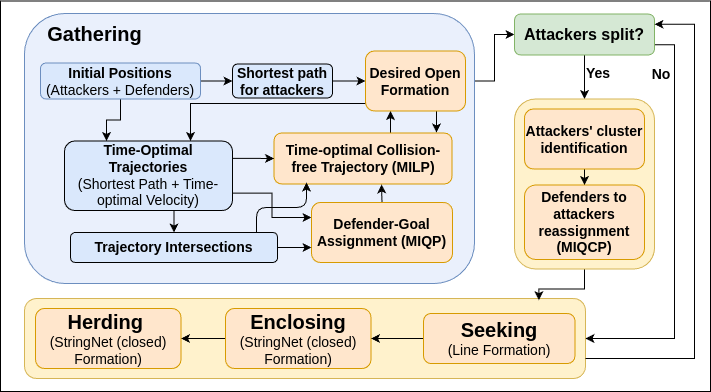

The diagram above was exported from draw.io. Its source (the exported page's mxGraphModel, read from the mxfile embedded in the PNG):
<mxGraphModel dx="1356" dy="764" grid="1" gridSize="10" guides="1" tooltips="1" connect="1" arrows="1" fold="1" page="1" pageScale="1" pageWidth="827" pageHeight="1169" math="1" shadow="0">
  <root>
    <mxCell id="0" />
    <mxCell id="1" parent="0" />
    <mxCell id="2" value="" style="rounded=0;whiteSpace=wrap;html=1;" vertex="1" parent="1">
      <mxGeometry x="76" y="177.5" width="710" height="390.5" as="geometry" />
    </mxCell>
    <mxCell id="3" value="" style="rounded=1;whiteSpace=wrap;html=1;fillColor=#fff2cc;strokeColor=#d6b656;" vertex="1" parent="1">
      <mxGeometry x="100" y="475" width="561" height="80" as="geometry" />
    </mxCell>
    <mxCell id="4" style="edgeStyle=orthogonalEdgeStyle;rounded=0;orthogonalLoop=1;jettySize=auto;html=1;exitX=1;exitY=0.25;exitDx=0;exitDy=0;entryX=0;entryY=0.5;entryDx=0;entryDy=0;" edge="1" source="5" target="32" parent="1">
      <mxGeometry relative="1" as="geometry" />
    </mxCell>
    <mxCell id="5" value="" style="rounded=1;whiteSpace=wrap;html=1;strokeColor=#6c8ebf;fillColor=#EAF0FC;" vertex="1" parent="1">
      <mxGeometry x="100" y="190" width="450" height="270" as="geometry" />
    </mxCell>
    <mxCell id="6" style="edgeStyle=orthogonalEdgeStyle;rounded=0;orthogonalLoop=1;jettySize=auto;html=1;exitX=0.75;exitY=0;exitDx=0;exitDy=0;entryX=0.25;entryY=1;entryDx=0;entryDy=0;" edge="1" source="7" target="10" parent="1">
      <mxGeometry relative="1" as="geometry" />
    </mxCell>
    <mxCell id="7" value="&lt;font style=&quot;font-size: 14px&quot;&gt;&lt;b&gt;Time-optimal Collision-free Trajectory (MILP)&lt;/b&gt;&lt;/font&gt;" style="rounded=1;whiteSpace=wrap;html=1;fillColor=#ffe6cc;strokeColor=#d79b00;" vertex="1" parent="1">
      <mxGeometry x="349.5" y="309.5" width="178" height="51" as="geometry" />
    </mxCell>
    <mxCell id="8" style="edgeStyle=orthogonalEdgeStyle;rounded=0;orthogonalLoop=1;jettySize=auto;html=1;exitX=0.75;exitY=1;exitDx=0;exitDy=0;" edge="1" source="10" parent="1">
      <mxGeometry relative="1" as="geometry">
        <mxPoint x="512" y="309" as="targetPoint" />
      </mxGeometry>
    </mxCell>
    <mxCell id="9" style="edgeStyle=orthogonalEdgeStyle;rounded=0;orthogonalLoop=1;jettySize=auto;html=1;exitX=0;exitY=0.75;exitDx=0;exitDy=0;entryX=0.75;entryY=0;entryDx=0;entryDy=0;" edge="1" source="10" target="20" parent="1">
      <mxGeometry relative="1" as="geometry">
        <mxPoint x="207" y="319" as="targetPoint" />
        <Array as="points">
          <mxPoint x="450" y="280" />
          <mxPoint x="286" y="280" />
        </Array>
      </mxGeometry>
    </mxCell>
    <mxCell id="10" value="&lt;font style=&quot;font-size: 14px&quot;&gt;&lt;b&gt;Desired Open Formation&lt;/b&gt;&lt;/font&gt;" style="rounded=1;whiteSpace=wrap;html=1;fillColor=#ffe6cc;strokeColor=#d79b00;" vertex="1" parent="1">
      <mxGeometry x="441" y="227.5" width="100" height="60" as="geometry" />
    </mxCell>
    <mxCell id="11" style="edgeStyle=orthogonalEdgeStyle;rounded=0;orthogonalLoop=1;jettySize=auto;html=1;exitX=1;exitY=0.5;exitDx=0;exitDy=0;entryX=0;entryY=0.5;entryDx=0;entryDy=0;" edge="1" source="13" target="26" parent="1">
      <mxGeometry relative="1" as="geometry" />
    </mxCell>
    <mxCell id="12" style="edgeStyle=orthogonalEdgeStyle;rounded=0;orthogonalLoop=1;jettySize=auto;html=1;exitX=0.5;exitY=1;exitDx=0;exitDy=0;entryX=0.25;entryY=0;entryDx=0;entryDy=0;" edge="1" source="13" target="20" parent="1">
      <mxGeometry relative="1" as="geometry" />
    </mxCell>
    <mxCell id="13" value="&lt;font style=&quot;font-size: 14px&quot;&gt;&lt;b&gt;&lt;font style=&quot;font-size: 14px&quot;&gt;Initial Positions&lt;/font&gt;&lt;br&gt;&lt;/b&gt;(Attackers + Defenders)&lt;/font&gt;" style="rounded=1;whiteSpace=wrap;html=1;fillColor=#dae8fc;strokeColor=#6c8ebf;" vertex="1" parent="1">
      <mxGeometry x="116" y="239.5" width="160" height="36" as="geometry" />
    </mxCell>
    <mxCell id="14" style="edgeStyle=orthogonalEdgeStyle;rounded=0;orthogonalLoop=1;jettySize=auto;html=1;exitX=0;exitY=0.5;exitDx=0;exitDy=0;entryX=1;entryY=0.5;entryDx=0;entryDy=0;" edge="1" source="15" target="37" parent="1">
      <mxGeometry relative="1" as="geometry" />
    </mxCell>
    <mxCell id="15" value="&lt;font&gt;&lt;span style=&quot;font-weight: bold ; font-size: 20px&quot;&gt;Enclosing&lt;/span&gt;&lt;br&gt;&lt;font style=&quot;font-size: 14px&quot;&gt;(StringNet (closed) Formation)&lt;/font&gt;&lt;br&gt;&lt;/font&gt;" style="rounded=1;whiteSpace=wrap;html=1;fillColor=#ffe6cc;strokeColor=#d79b00;" vertex="1" parent="1">
      <mxGeometry x="301" y="485" width="145.5" height="60" as="geometry" />
    </mxCell>
    <mxCell id="16" value="&lt;span style=&quot;font-size: 20px;&quot;&gt;&lt;font style=&quot;font-size: 20px;&quot;&gt;Gathering&lt;/font&gt;&lt;/span&gt;" style="text;html=1;resizable=0;autosize=1;align=center;verticalAlign=middle;points=[];fillColor=none;strokeColor=none;rounded=0;fontSize=20;fontStyle=1" vertex="1" parent="1">
      <mxGeometry x="110" y="200" width="120" height="20" as="geometry" />
    </mxCell>
    <mxCell id="17" style="edgeStyle=orthogonalEdgeStyle;rounded=0;orthogonalLoop=1;jettySize=auto;html=1;exitX=0.5;exitY=1;exitDx=0;exitDy=0;entryX=0.5;entryY=0;entryDx=0;entryDy=0;" edge="1" source="20" target="24" parent="1">
      <mxGeometry relative="1" as="geometry" />
    </mxCell>
    <mxCell id="18" style="edgeStyle=orthogonalEdgeStyle;rounded=0;orthogonalLoop=1;jettySize=auto;html=1;exitX=1;exitY=0.25;exitDx=0;exitDy=0;" edge="1" source="20" target="7" parent="1">
      <mxGeometry relative="1" as="geometry" />
    </mxCell>
    <mxCell id="19" style="edgeStyle=orthogonalEdgeStyle;rounded=0;orthogonalLoop=1;jettySize=auto;html=1;exitX=1;exitY=0.75;exitDx=0;exitDy=0;entryX=0;entryY=0.25;entryDx=0;entryDy=0;" edge="1" source="20" target="22" parent="1">
      <mxGeometry relative="1" as="geometry" />
    </mxCell>
    <mxCell id="20" value="&lt;font style=&quot;font-size: 14px&quot;&gt;&lt;b&gt;Time-Optimal Trajectories&lt;/b&gt;&lt;br&gt;&lt;/font&gt;&lt;font style=&quot;font-size: 14px&quot;&gt;(Shortest Path + Time-optimal Velocity)&lt;/font&gt;" style="rounded=1;whiteSpace=wrap;html=1;fillColor=#DAE8FC;" vertex="1" parent="1">
      <mxGeometry x="140" y="317.5" width="168" height="69.5" as="geometry" />
    </mxCell>
    <mxCell id="21" style="edgeStyle=orthogonalEdgeStyle;rounded=0;orthogonalLoop=1;jettySize=auto;html=1;exitX=0.5;exitY=0;exitDx=0;exitDy=0;" edge="1" source="22" parent="1">
      <mxGeometry relative="1" as="geometry">
        <mxPoint x="457" y="361" as="targetPoint" />
      </mxGeometry>
    </mxCell>
    <mxCell id="22" value="&lt;b&gt;&lt;span style=&quot;font-size: 14px ; white-space: normal&quot;&gt;Defender-Goal Assignment&amp;nbsp;&lt;/span&gt;&lt;/b&gt;&lt;span style=&quot;font-size: 14px ; white-space: normal&quot;&gt;&lt;b&gt;(MIQP)&lt;/b&gt;&lt;/span&gt;" style="rounded=1;whiteSpace=wrap;html=1;fillColor=#ffe6cc;strokeColor=#d79b00;" vertex="1" parent="1">
      <mxGeometry x="387" y="379" width="141" height="60" as="geometry" />
    </mxCell>
    <mxCell id="23" style="edgeStyle=orthogonalEdgeStyle;rounded=0;orthogonalLoop=1;jettySize=auto;html=1;exitX=1;exitY=0.5;exitDx=0;exitDy=0;entryX=0;entryY=0.75;entryDx=0;entryDy=0;" edge="1" source="24" target="22" parent="1">
      <mxGeometry relative="1" as="geometry" />
    </mxCell>
    <mxCell id="24" value="&lt;b&gt;&lt;font style=&quot;font-size: 14px&quot;&gt;Trajectory Intersections&lt;/font&gt;&lt;/b&gt;" style="rounded=1;whiteSpace=wrap;html=1;fillColor=#DAE8FC;" vertex="1" parent="1">
      <mxGeometry x="146" y="409" width="207" height="30" as="geometry" />
    </mxCell>
    <mxCell id="25" style="edgeStyle=orthogonalEdgeStyle;rounded=0;orthogonalLoop=1;jettySize=auto;html=1;exitX=1;exitY=0.5;exitDx=0;exitDy=0;" edge="1" source="26" target="10" parent="1">
      <mxGeometry relative="1" as="geometry" />
    </mxCell>
    <mxCell id="26" value="&lt;b&gt;&lt;font style=&quot;font-size: 14px&quot;&gt;Shortest path for attackers&lt;/font&gt;&lt;/b&gt;" style="rounded=1;whiteSpace=wrap;html=1;fillColor=#DAE8FC;" vertex="1" parent="1">
      <mxGeometry x="308" y="240.5" width="100" height="34" as="geometry" />
    </mxCell>
    <mxCell id="27" value="" style="edgeStyle=elbowEdgeStyle;elbow=vertical;endArrow=classic;html=1;" edge="1" parent="1">
      <mxGeometry width="50" height="50" relative="1" as="geometry">
        <mxPoint x="332" y="409" as="sourcePoint" />
        <mxPoint x="382" y="359" as="targetPoint" />
      </mxGeometry>
    </mxCell>
    <mxCell id="28" style="edgeStyle=orthogonalEdgeStyle;rounded=0;orthogonalLoop=1;jettySize=auto;html=1;exitX=0;exitY=0.5;exitDx=0;exitDy=0;entryX=1;entryY=0.5;entryDx=0;entryDy=0;" edge="1" source="29" target="15" parent="1">
      <mxGeometry relative="1" as="geometry" />
    </mxCell>
    <mxCell id="29" value="&lt;font&gt;&lt;font style=&quot;font-size: 20px&quot;&gt;&lt;b&gt;Seeking&lt;br&gt;&lt;/b&gt;&lt;/font&gt;&lt;font style=&quot;font-size: 14px&quot;&gt;(Line Formation)&lt;/font&gt;&lt;br&gt;&lt;/font&gt;" style="rounded=1;whiteSpace=wrap;html=1;strokeColor=#d79b00;fillColor=#ffe6cc;" vertex="1" parent="1">
      <mxGeometry x="499" y="490" width="151.5" height="50" as="geometry" />
    </mxCell>
    <mxCell id="30" style="edgeStyle=orthogonalEdgeStyle;rounded=0;orthogonalLoop=1;jettySize=auto;html=1;exitX=0.5;exitY=1;exitDx=0;exitDy=0;entryX=0.5;entryY=0;entryDx=0;entryDy=0;" edge="1" source="32" target="35" parent="1">
      <mxGeometry relative="1" as="geometry" />
    </mxCell>
    <mxCell id="31" style="edgeStyle=orthogonalEdgeStyle;rounded=0;orthogonalLoop=1;jettySize=auto;html=1;exitX=1;exitY=0.75;exitDx=0;exitDy=0;entryX=1;entryY=0.5;entryDx=0;entryDy=0;" edge="1" source="32" target="3" parent="1">
      <mxGeometry relative="1" as="geometry" />
    </mxCell>
    <mxCell id="32" value="&lt;font style=&quot;font-size: 16px&quot;&gt;&lt;b&gt;Attackers split?&lt;/b&gt;&lt;/font&gt;" style="rounded=1;whiteSpace=wrap;html=1;fillColor=#d5e8d4;strokeColor=#82b366;" vertex="1" parent="1">
      <mxGeometry x="590" y="190.5" width="140" height="41" as="geometry" />
    </mxCell>
    <mxCell id="33" style="edgeStyle=orthogonalEdgeStyle;rounded=0;orthogonalLoop=1;jettySize=auto;html=1;exitX=1;exitY=0.75;exitDx=0;exitDy=0;entryX=1;entryY=0.25;entryDx=0;entryDy=0;" edge="1" source="3" target="32" parent="1">
      <mxGeometry relative="1" as="geometry">
        <Array as="points">
          <mxPoint x="770" y="535" />
          <mxPoint x="770" y="201" />
        </Array>
        <mxPoint x="730" y="207" as="targetPoint" />
      </mxGeometry>
    </mxCell>
    <mxCell id="34" style="edgeStyle=orthogonalEdgeStyle;rounded=0;orthogonalLoop=1;jettySize=auto;html=1;exitX=0.5;exitY=1;exitDx=0;exitDy=0;entryX=0.917;entryY=0.021;entryDx=0;entryDy=0;entryPerimeter=0;" edge="1" source="35" target="3" parent="1">
      <mxGeometry relative="1" as="geometry" />
    </mxCell>
    <mxCell id="35" value="" style="rounded=1;whiteSpace=wrap;html=1;fillColor=#fff2cc;strokeColor=#d6b656;" vertex="1" parent="1">
      <mxGeometry x="590" y="275.5" width="140" height="170" as="geometry" />
    </mxCell>
    <mxCell id="36" value="&lt;font style=&quot;font-size: 14px&quot;&gt;&lt;b&gt;Yes&lt;/b&gt;&lt;/font&gt;" style="text;html=1;strokeColor=none;fillColor=none;align=center;verticalAlign=middle;whiteSpace=wrap;rounded=0;" vertex="1" parent="1">
      <mxGeometry x="654" y="239.5" width="40" height="20" as="geometry" />
    </mxCell>
    <mxCell id="37" value="&lt;font&gt;&lt;font style=&quot;font-size: 20px&quot;&gt;&lt;b&gt;Herding&amp;nbsp;&lt;br&gt;&lt;/b&gt;&lt;/font&gt;&lt;font style=&quot;font-size: 14px&quot;&gt;(StringNet (closed) Formation)&lt;/font&gt;&lt;br&gt;&lt;/font&gt;" style="rounded=1;whiteSpace=wrap;html=1;fillColor=#ffe6cc;strokeColor=#d79b00;" vertex="1" parent="1">
      <mxGeometry x="111" y="485" width="145.5" height="60" as="geometry" />
    </mxCell>
    <mxCell id="38" style="edgeStyle=orthogonalEdgeStyle;rounded=0;orthogonalLoop=1;jettySize=auto;html=1;exitX=0.5;exitY=1;exitDx=0;exitDy=0;" edge="1" source="39" target="41" parent="1">
      <mxGeometry relative="1" as="geometry" />
    </mxCell>
    <mxCell id="39" value="&lt;font style=&quot;font-size: 14px&quot;&gt;&lt;b&gt;Attackers' cluster identification&lt;/b&gt;&lt;/font&gt;" style="rounded=1;whiteSpace=wrap;html=1;fillColor=#ffe6cc;strokeColor=#d79b00;" vertex="1" parent="1">
      <mxGeometry x="600" y="285.5" width="120" height="60" as="geometry" />
    </mxCell>
    <mxCell id="40" style="edgeStyle=orthogonalEdgeStyle;rounded=0;orthogonalLoop=1;jettySize=auto;html=1;exitX=0.5;exitY=1;exitDx=0;exitDy=0;" edge="1" source="39" target="39" parent="1">
      <mxGeometry relative="1" as="geometry" />
    </mxCell>
    <mxCell id="41" value="&lt;font style=&quot;font-size: 14px&quot;&gt;&lt;b&gt;Defenders to attackers reassignment&lt;/b&gt;&lt;/font&gt;&lt;div&gt;&lt;font style=&quot;font-size: 14px&quot;&gt;&lt;b&gt;(MIQCP)&lt;/b&gt;&lt;/font&gt;&lt;/div&gt;" style="rounded=1;whiteSpace=wrap;html=1;fillColor=#ffe6cc;strokeColor=#d79b00;" vertex="1" parent="1">
      <mxGeometry x="600" y="361.5" width="120" height="74.5" as="geometry" />
    </mxCell>
    <mxCell id="42" value="&lt;font style=&quot;font-size: 14px&quot;&gt;&lt;b&gt;No&lt;/b&gt;&lt;/font&gt;" style="text;html=1;strokeColor=none;fillColor=none;align=center;verticalAlign=middle;whiteSpace=wrap;rounded=0;" vertex="1" parent="1">
      <mxGeometry x="717" y="240.5" width="40" height="20" as="geometry" />
    </mxCell>
  </root>
</mxGraphModel>